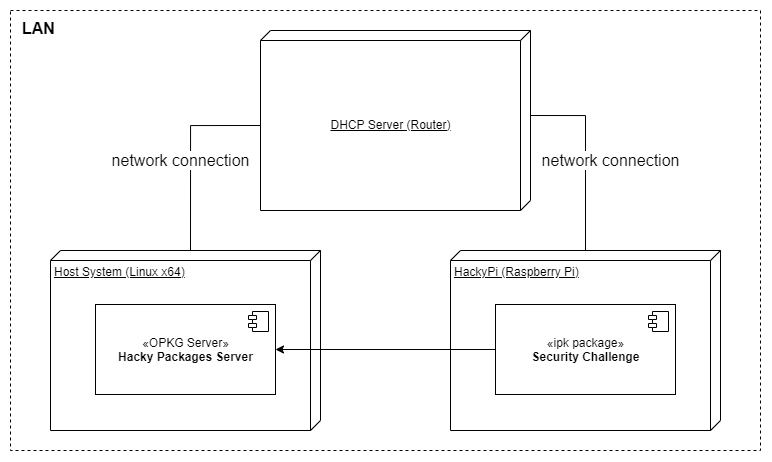

The diagram above was exported from draw.io. Its source (the exported page's mxGraphModel, read from the mxfile embedded in the PNG):
<mxGraphModel dx="1205" dy="696" grid="1" gridSize="10" guides="1" tooltips="1" connect="1" arrows="1" fold="1" page="1" pageScale="1" pageWidth="850" pageHeight="1100" math="0" shadow="0">
  <root>
    <mxCell id="0" />
    <mxCell id="1" parent="0" />
    <mxCell id="JaCThYxRBK53yVAu7gsm-19" value="" style="rounded=0;whiteSpace=wrap;html=1;dashed=1;fontSize=16;align=left;strokeColor=none;" vertex="1" parent="1">
      <mxGeometry width="770" height="460" as="geometry" />
    </mxCell>
    <mxCell id="JaCThYxRBK53yVAu7gsm-9" value="" style="rounded=0;whiteSpace=wrap;html=1;align=left;fillColor=none;dashed=1;" vertex="1" parent="1">
      <mxGeometry x="10" y="10" width="750" height="440" as="geometry" />
    </mxCell>
    <mxCell id="JaCThYxRBK53yVAu7gsm-15" value="network connection" style="edgeStyle=orthogonalEdgeStyle;rounded=0;orthogonalLoop=1;jettySize=auto;html=1;entryX=0;entryY=0;entryDx=85;entryDy=0;entryPerimeter=0;fontSize=16;endArrow=none;endFill=0;" edge="1" parent="1" source="JaCThYxRBK53yVAu7gsm-1" target="JaCThYxRBK53yVAu7gsm-7">
      <mxGeometry x="-0.0523" y="-25" relative="1" as="geometry">
        <mxPoint y="1" as="offset" />
      </mxGeometry>
    </mxCell>
    <mxCell id="JaCThYxRBK53yVAu7gsm-1" value="HackyPi (Raspberry Pi)" style="verticalAlign=top;align=left;spacingTop=8;spacingLeft=2;spacingRight=12;shape=cube;size=10;direction=south;fontStyle=4;html=1;" vertex="1" parent="1">
      <mxGeometry x="450" y="250" width="270" height="180" as="geometry" />
    </mxCell>
    <mxCell id="JaCThYxRBK53yVAu7gsm-14" value="network connection" style="edgeStyle=orthogonalEdgeStyle;rounded=0;orthogonalLoop=1;jettySize=auto;html=1;exitX=0;exitY=0;exitDx=0;exitDy=130;exitPerimeter=0;entryX=0;entryY=0;entryDx=95;entryDy=270;entryPerimeter=0;fontSize=16;endArrow=none;endFill=0;" edge="1" parent="1" source="JaCThYxRBK53yVAu7gsm-2" target="JaCThYxRBK53yVAu7gsm-7">
      <mxGeometry x="-0.0764" y="10" relative="1" as="geometry">
        <mxPoint y="-1" as="offset" />
      </mxGeometry>
    </mxCell>
    <mxCell id="JaCThYxRBK53yVAu7gsm-2" value="Host System (Linux x64)" style="verticalAlign=top;align=left;spacingTop=8;spacingLeft=2;spacingRight=12;shape=cube;size=10;direction=south;fontStyle=4;html=1;" vertex="1" parent="1">
      <mxGeometry x="50" y="250" width="270" height="180" as="geometry" />
    </mxCell>
    <mxCell id="JaCThYxRBK53yVAu7gsm-3" value="«OPKG Server»&lt;br&gt;&lt;b&gt;Hacky Packages Server&lt;/b&gt;" style="html=1;dropTarget=0;" vertex="1" parent="1">
      <mxGeometry x="95" y="304" width="180" height="90" as="geometry" />
    </mxCell>
    <mxCell id="JaCThYxRBK53yVAu7gsm-4" value="" style="shape=module;jettyWidth=8;jettyHeight=4;" vertex="1" parent="JaCThYxRBK53yVAu7gsm-3">
      <mxGeometry x="1" width="20" height="20" relative="1" as="geometry">
        <mxPoint x="-27" y="7" as="offset" />
      </mxGeometry>
    </mxCell>
    <mxCell id="JaCThYxRBK53yVAu7gsm-16" style="edgeStyle=orthogonalEdgeStyle;rounded=0;orthogonalLoop=1;jettySize=auto;html=1;exitX=0;exitY=0.5;exitDx=0;exitDy=0;entryX=1;entryY=0.5;entryDx=0;entryDy=0;fontSize=16;endArrow=classic;endFill=1;" edge="1" parent="1" source="JaCThYxRBK53yVAu7gsm-5" target="JaCThYxRBK53yVAu7gsm-3">
      <mxGeometry relative="1" as="geometry" />
    </mxCell>
    <mxCell id="JaCThYxRBK53yVAu7gsm-5" value="«ipk package»&lt;br&gt;&lt;b&gt;Security Challenge&lt;/b&gt;" style="html=1;dropTarget=0;" vertex="1" parent="1">
      <mxGeometry x="495" y="304" width="180" height="90" as="geometry" />
    </mxCell>
    <mxCell id="JaCThYxRBK53yVAu7gsm-6" value="" style="shape=module;jettyWidth=8;jettyHeight=4;" vertex="1" parent="JaCThYxRBK53yVAu7gsm-5">
      <mxGeometry x="1" width="20" height="20" relative="1" as="geometry">
        <mxPoint x="-27" y="7" as="offset" />
      </mxGeometry>
    </mxCell>
    <mxCell id="JaCThYxRBK53yVAu7gsm-7" value="DHCP Server (Router)" style="verticalAlign=middle;align=center;spacingTop=8;spacingLeft=2;spacingRight=12;shape=cube;size=10;direction=south;fontStyle=4;html=1;labelPosition=center;verticalLabelPosition=middle;" vertex="1" parent="1">
      <mxGeometry x="260" y="30" width="270" height="180" as="geometry" />
    </mxCell>
    <mxCell id="JaCThYxRBK53yVAu7gsm-10" value="LAN" style="text;html=1;strokeColor=none;fillColor=none;align=left;verticalAlign=middle;whiteSpace=wrap;rounded=0;dashed=1;fontSize=16;fontStyle=1" vertex="1" parent="1">
      <mxGeometry x="20" y="18" width="100" height="20" as="geometry" />
    </mxCell>
  </root>
</mxGraphModel>